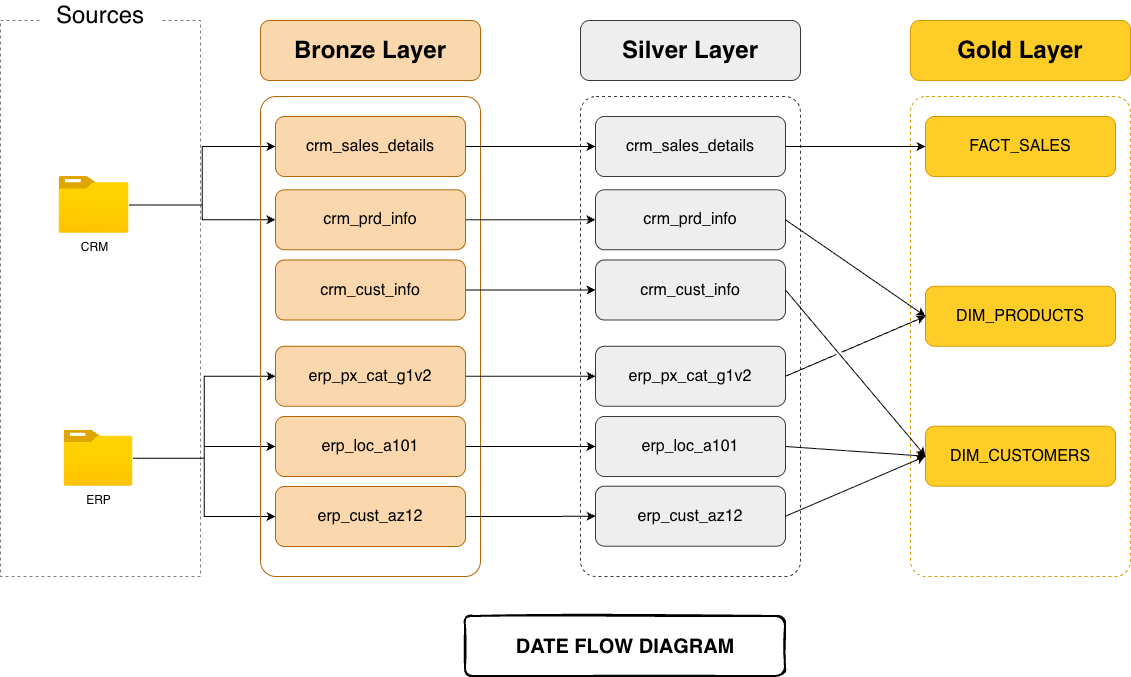

The diagram above was exported from draw.io. Its source (the exported page's mxGraphModel, read from the mxfile embedded in the PNG):
<mxGraphModel dx="1357" dy="1041" grid="1" gridSize="10" guides="1" tooltips="1" connect="1" arrows="1" fold="1" page="0" pageScale="1" pageWidth="1169" pageHeight="827" math="0" shadow="0">
  <root>
    <mxCell id="0" />
    <mxCell id="1" parent="0" />
    <mxCell id="G2LGoa47AEoQGwF_8iid-1" parent="1" style="rounded=0;whiteSpace=wrap;html=1;dashed=1;fillColor=none;strokeColor=#808080;" value="" vertex="1">
      <mxGeometry height="556" width="200" x="70" y="164" as="geometry" />
    </mxCell>
    <mxCell id="G2LGoa47AEoQGwF_8iid-2" parent="1" style="rounded=1;whiteSpace=wrap;html=1;fontSize=24;fillColor=default;strokeColor=none;arcSize=6;" value="Sources" vertex="1">
      <mxGeometry height="30" width="120" x="110" y="144" as="geometry" />
    </mxCell>
    <mxCell id="G2LGoa47AEoQGwF_8iid-18" edge="1" parent="1" source="G2LGoa47AEoQGwF_8iid-3" style="edgeStyle=orthogonalEdgeStyle;rounded=0;orthogonalLoop=1;jettySize=auto;html=1;entryX=0;entryY=0.5;entryDx=0;entryDy=0;" target="G2LGoa47AEoQGwF_8iid-12">
      <mxGeometry relative="1" as="geometry" />
    </mxCell>
    <mxCell id="G2LGoa47AEoQGwF_8iid-19" edge="1" parent="1" source="G2LGoa47AEoQGwF_8iid-3" style="edgeStyle=orthogonalEdgeStyle;rounded=0;orthogonalLoop=1;jettySize=auto;html=1;entryX=0;entryY=0.5;entryDx=0;entryDy=0;" target="G2LGoa47AEoQGwF_8iid-13">
      <mxGeometry relative="1" as="geometry" />
    </mxCell>
    <mxCell id="G2LGoa47AEoQGwF_8iid-3" parent="1" style="image;aspect=fixed;html=1;points=[];align=center;fontSize=12;image=img/lib/azure2/general/Folder_Blank.svg;" value="CRM" vertex="1">
      <mxGeometry height="56.81" width="70" x="128.5" y="320" as="geometry" />
    </mxCell>
    <mxCell id="G2LGoa47AEoQGwF_8iid-23" edge="1" parent="1" source="G2LGoa47AEoQGwF_8iid-5" style="edgeStyle=orthogonalEdgeStyle;rounded=0;orthogonalLoop=1;jettySize=auto;html=1;entryX=0;entryY=0.5;entryDx=0;entryDy=0;" target="G2LGoa47AEoQGwF_8iid-14">
      <mxGeometry relative="1" as="geometry" />
    </mxCell>
    <mxCell id="G2LGoa47AEoQGwF_8iid-24" edge="1" parent="1" source="G2LGoa47AEoQGwF_8iid-5" style="edgeStyle=orthogonalEdgeStyle;rounded=0;orthogonalLoop=1;jettySize=auto;html=1;entryX=0;entryY=0.5;entryDx=0;entryDy=0;" target="G2LGoa47AEoQGwF_8iid-15">
      <mxGeometry relative="1" as="geometry" />
    </mxCell>
    <mxCell id="G2LGoa47AEoQGwF_8iid-25" edge="1" parent="1" source="G2LGoa47AEoQGwF_8iid-5" style="edgeStyle=orthogonalEdgeStyle;rounded=0;orthogonalLoop=1;jettySize=auto;html=1;entryX=0;entryY=0.5;entryDx=0;entryDy=0;" target="G2LGoa47AEoQGwF_8iid-16">
      <mxGeometry relative="1" as="geometry" />
    </mxCell>
    <mxCell id="G2LGoa47AEoQGwF_8iid-5" parent="1" style="image;aspect=fixed;html=1;points=[];align=center;fontSize=12;image=img/lib/azure2/general/Folder_Blank.svg;" value="ERP" vertex="1">
      <mxGeometry height="56.00000000000001" width="69" x="133.5" y="573.6999999999999" as="geometry" />
    </mxCell>
    <mxCell id="G2LGoa47AEoQGwF_8iid-9" parent="1" style="rounded=1;whiteSpace=wrap;html=1;fillColor=none;strokeColor=#b46504;strokeWidth=1;arcSize=7;" value="" vertex="1">
      <mxGeometry height="480" width="220" x="330" y="240" as="geometry" />
    </mxCell>
    <mxCell id="G2LGoa47AEoQGwF_8iid-10" parent="1" style="rounded=1;whiteSpace=wrap;html=1;fillColor=#fad7ac;strokeColor=#b46504;" value="&lt;font style=&quot;font-size: 24px;&quot;&gt;&lt;b&gt;Bronze Layer&lt;/b&gt;&lt;/font&gt;" vertex="1">
      <mxGeometry height="60" width="220" x="330" y="164" as="geometry" />
    </mxCell>
    <mxCell id="G2LGoa47AEoQGwF_8iid-34" edge="1" parent="1" source="G2LGoa47AEoQGwF_8iid-11" style="edgeStyle=orthogonalEdgeStyle;rounded=0;orthogonalLoop=1;jettySize=auto;html=1;entryX=0;entryY=0.5;entryDx=0;entryDy=0;" target="G2LGoa47AEoQGwF_8iid-28">
      <mxGeometry relative="1" as="geometry" />
    </mxCell>
    <mxCell id="G2LGoa47AEoQGwF_8iid-11" parent="1" style="rounded=1;whiteSpace=wrap;html=1;fillColor=#fad7ac;strokeColor=#b46504;fontSize=16;" value="&lt;font&gt;crm_cust_info&lt;/font&gt;" vertex="1">
      <mxGeometry height="60" width="190" x="345" y="403.5" as="geometry" />
    </mxCell>
    <mxCell id="G2LGoa47AEoQGwF_8iid-35" edge="1" parent="1" source="G2LGoa47AEoQGwF_8iid-12" style="edgeStyle=orthogonalEdgeStyle;rounded=0;orthogonalLoop=1;jettySize=auto;html=1;" target="G2LGoa47AEoQGwF_8iid-29">
      <mxGeometry relative="1" as="geometry" />
    </mxCell>
    <mxCell id="G2LGoa47AEoQGwF_8iid-12" parent="1" style="rounded=1;whiteSpace=wrap;html=1;fillColor=#fad7ac;strokeColor=#b46504;fontSize=16;" value="&lt;font&gt;crm_prd_info&lt;/font&gt;" vertex="1">
      <mxGeometry height="60" width="190" x="345" y="333.27" as="geometry" />
    </mxCell>
    <mxCell id="G2LGoa47AEoQGwF_8iid-36" edge="1" parent="1" source="G2LGoa47AEoQGwF_8iid-13" style="edgeStyle=orthogonalEdgeStyle;rounded=0;orthogonalLoop=1;jettySize=auto;html=1;" target="G2LGoa47AEoQGwF_8iid-30">
      <mxGeometry relative="1" as="geometry" />
    </mxCell>
    <mxCell id="G2LGoa47AEoQGwF_8iid-13" parent="1" style="rounded=1;whiteSpace=wrap;html=1;fillColor=#fad7ac;strokeColor=#b46504;fontSize=16;" value="&lt;font&gt;crm_sales_details&lt;/font&gt;" vertex="1">
      <mxGeometry height="60" width="190" x="345" y="260" as="geometry" />
    </mxCell>
    <mxCell id="G2LGoa47AEoQGwF_8iid-37" edge="1" parent="1" source="G2LGoa47AEoQGwF_8iid-14" style="edgeStyle=orthogonalEdgeStyle;rounded=0;orthogonalLoop=1;jettySize=auto;html=1;entryX=0;entryY=0.5;entryDx=0;entryDy=0;" target="G2LGoa47AEoQGwF_8iid-31">
      <mxGeometry relative="1" as="geometry" />
    </mxCell>
    <mxCell id="G2LGoa47AEoQGwF_8iid-14" parent="1" style="rounded=1;whiteSpace=wrap;html=1;fillColor=#fad7ac;strokeColor=#b46504;fontSize=16;" value="&lt;font&gt;erp_loc_a101&lt;/font&gt;" vertex="1">
      <mxGeometry height="60" width="190" x="345" y="560" as="geometry" />
    </mxCell>
    <mxCell id="G2LGoa47AEoQGwF_8iid-38" edge="1" parent="1" source="G2LGoa47AEoQGwF_8iid-15" style="edgeStyle=orthogonalEdgeStyle;rounded=0;orthogonalLoop=1;jettySize=auto;html=1;" target="G2LGoa47AEoQGwF_8iid-32">
      <mxGeometry relative="1" as="geometry" />
    </mxCell>
    <mxCell id="G2LGoa47AEoQGwF_8iid-15" parent="1" style="rounded=1;whiteSpace=wrap;html=1;fillColor=#fad7ac;strokeColor=#b46504;fontSize=16;" value="&lt;font&gt;erp_cust_az12&lt;/font&gt;" vertex="1">
      <mxGeometry height="60" width="190" x="345" y="630" as="geometry" />
    </mxCell>
    <mxCell id="G2LGoa47AEoQGwF_8iid-39" edge="1" parent="1" source="G2LGoa47AEoQGwF_8iid-16" style="edgeStyle=orthogonalEdgeStyle;rounded=0;orthogonalLoop=1;jettySize=auto;html=1;" target="G2LGoa47AEoQGwF_8iid-33">
      <mxGeometry relative="1" as="geometry" />
    </mxCell>
    <mxCell id="G2LGoa47AEoQGwF_8iid-16" parent="1" style="rounded=1;whiteSpace=wrap;html=1;fillColor=#fad7ac;strokeColor=#b46504;fontSize=16;" value="&lt;font&gt;erp_px_cat_g1v2&lt;/font&gt;" vertex="1">
      <mxGeometry height="60" width="190" x="345" y="489.77" as="geometry" />
    </mxCell>
    <mxCell id="G2LGoa47AEoQGwF_8iid-26" parent="1" style="rounded=1;whiteSpace=wrap;html=1;fillColor=none;strokeColor=#36393d;strokeWidth=1;arcSize=7;dashed=1;" value="" vertex="1">
      <mxGeometry height="480" width="220" x="650" y="240" as="geometry" />
    </mxCell>
    <mxCell id="G2LGoa47AEoQGwF_8iid-27" parent="1" style="rounded=1;whiteSpace=wrap;html=1;fillColor=#eeeeee;strokeColor=#36393d;" value="&lt;font style=&quot;font-size: 24px;&quot;&gt;&lt;b&gt;Silver Layer&lt;/b&gt;&lt;/font&gt;" vertex="1">
      <mxGeometry height="60" width="220" x="650" y="164" as="geometry" />
    </mxCell>
    <mxCell id="G2LGoa47AEoQGwF_8iid-28" parent="1" style="rounded=1;whiteSpace=wrap;html=1;fillColor=#eeeeee;strokeColor=#36393d;fontSize=16;" value="&lt;font&gt;crm_cust_info&lt;/font&gt;" vertex="1">
      <mxGeometry height="60" width="190" x="665" y="403.5" as="geometry" />
    </mxCell>
    <mxCell id="G2LGoa47AEoQGwF_8iid-29" parent="1" style="rounded=1;whiteSpace=wrap;html=1;fillColor=#eeeeee;strokeColor=#36393d;fontSize=16;" value="&lt;font&gt;crm_prd_info&lt;/font&gt;" vertex="1">
      <mxGeometry height="60" width="190" x="665" y="333.27" as="geometry" />
    </mxCell>
    <mxCell id="G2LGoa47AEoQGwF_8iid-30" parent="1" style="rounded=1;whiteSpace=wrap;html=1;fillColor=#eeeeee;strokeColor=#36393d;fontSize=16;" value="&lt;font&gt;crm_sales_details&lt;/font&gt;" vertex="1">
      <mxGeometry height="60" width="190" x="665" y="260" as="geometry" />
    </mxCell>
    <mxCell id="G2LGoa47AEoQGwF_8iid-31" parent="1" style="rounded=1;whiteSpace=wrap;html=1;fillColor=#eeeeee;strokeColor=#36393d;fontSize=16;" value="&lt;font&gt;erp_loc_a101&lt;/font&gt;" vertex="1">
      <mxGeometry height="60" width="190" x="665" y="560" as="geometry" />
    </mxCell>
    <mxCell id="G2LGoa47AEoQGwF_8iid-32" parent="1" style="rounded=1;whiteSpace=wrap;html=1;fillColor=#eeeeee;strokeColor=#36393d;fontSize=16;" value="&lt;font&gt;erp_cust_az12&lt;/font&gt;" vertex="1">
      <mxGeometry height="60" width="190" x="665" y="629.6999999999999" as="geometry" />
    </mxCell>
    <mxCell id="G2LGoa47AEoQGwF_8iid-33" parent="1" style="rounded=1;whiteSpace=wrap;html=1;fillColor=#eeeeee;strokeColor=#36393d;fontSize=16;" value="&lt;font&gt;erp_px_cat_g1v2&lt;/font&gt;" vertex="1">
      <mxGeometry height="60" width="190" x="665" y="489.77" as="geometry" />
    </mxCell>
    <mxCell id="G2LGoa47AEoQGwF_8iid-40" parent="1" style="rounded=1;whiteSpace=wrap;html=1;fillColor=none;strokeColor=#d79b00;strokeWidth=1;arcSize=7;dashed=1;gradientColor=none;" value="" vertex="1">
      <mxGeometry height="480" width="220" x="980" y="240" as="geometry" />
    </mxCell>
    <mxCell id="G2LGoa47AEoQGwF_8iid-41" parent="1" style="rounded=1;whiteSpace=wrap;html=1;fillColor=#ffcd28;strokeColor=#d79b00;gradientColor=none;" value="&lt;font style=&quot;font-size: 24px;&quot;&gt;&lt;b&gt;Gold Layer&lt;/b&gt;&lt;/font&gt;" vertex="1">
      <mxGeometry height="60" width="220" x="980" y="164" as="geometry" />
    </mxCell>
    <mxCell id="G2LGoa47AEoQGwF_8iid-42" parent="1" style="rounded=1;whiteSpace=wrap;html=1;fillColor=#ffcd28;strokeColor=#d79b00;fontSize=16;gradientColor=none;" value="&lt;font&gt;DIM_CUSTOMERS&lt;/font&gt;" vertex="1">
      <mxGeometry height="60" width="190" x="995" y="569.7" as="geometry" />
    </mxCell>
    <mxCell id="G2LGoa47AEoQGwF_8iid-43" parent="1" style="rounded=1;whiteSpace=wrap;html=1;fillColor=#ffcd28;strokeColor=#d79b00;fontSize=16;gradientColor=none;" value="&lt;font&gt;DIM_PRODUCTS&lt;/font&gt;" vertex="1">
      <mxGeometry height="60" width="190" x="995" y="429.77" as="geometry" />
    </mxCell>
    <mxCell id="G2LGoa47AEoQGwF_8iid-44" parent="1" style="rounded=1;whiteSpace=wrap;html=1;fillColor=#ffcd28;strokeColor=#d79b00;fontSize=16;gradientColor=none;" value="&lt;font&gt;FACT_SALES&lt;/font&gt;" vertex="1">
      <mxGeometry height="60" width="190" x="995" y="260" as="geometry" />
    </mxCell>
    <mxCell id="G2LGoa47AEoQGwF_8iid-54" edge="1" parent="1" source="G2LGoa47AEoQGwF_8iid-28" style="endArrow=classic;html=1;rounded=0;entryX=0;entryY=0.5;entryDx=0;entryDy=0;exitX=1;exitY=0.5;exitDx=0;exitDy=0;shadow=0;flowAnimation=0;jumpStyle=gap;" target="G2LGoa47AEoQGwF_8iid-42" value="">
      <mxGeometry height="50" relative="1" width="50" as="geometry">
        <mxPoint x="735" y="110" as="sourcePoint" />
        <mxPoint x="975" y="100" as="targetPoint" />
      </mxGeometry>
    </mxCell>
    <mxCell id="G2LGoa47AEoQGwF_8iid-55" edge="1" parent="1" source="G2LGoa47AEoQGwF_8iid-29" style="endArrow=classic;html=1;rounded=0;entryX=0;entryY=0.5;entryDx=0;entryDy=0;exitX=1;exitY=0.5;exitDx=0;exitDy=0;shadow=0;flowAnimation=0;jumpStyle=gap;" target="G2LGoa47AEoQGwF_8iid-43" value="">
      <mxGeometry height="50" relative="1" width="50" as="geometry">
        <mxPoint x="850" y="-20" as="sourcePoint" />
        <mxPoint x="980" y="-20" as="targetPoint" />
      </mxGeometry>
    </mxCell>
    <mxCell id="G2LGoa47AEoQGwF_8iid-56" edge="1" parent="1" source="G2LGoa47AEoQGwF_8iid-33" style="endArrow=classic;html=1;rounded=0;entryX=0;entryY=0.5;entryDx=0;entryDy=0;exitX=1;exitY=0.5;exitDx=0;exitDy=0;shadow=0;flowAnimation=0;jumpStyle=gap;" target="G2LGoa47AEoQGwF_8iid-43" value="">
      <mxGeometry height="50" relative="1" width="50" as="geometry">
        <mxPoint x="845" y="800" as="sourcePoint" />
        <mxPoint x="975" y="897" as="targetPoint" />
      </mxGeometry>
    </mxCell>
    <mxCell id="G2LGoa47AEoQGwF_8iid-57" edge="1" parent="1" source="G2LGoa47AEoQGwF_8iid-31" style="endArrow=classic;html=1;rounded=0;entryX=0;entryY=0.5;entryDx=0;entryDy=0;exitX=1;exitY=0.5;exitDx=0;exitDy=0;shadow=0;flowAnimation=0;jumpStyle=gap;" target="G2LGoa47AEoQGwF_8iid-42" value="">
      <mxGeometry height="50" relative="1" width="50" as="geometry">
        <mxPoint x="830" y="40" as="sourcePoint" />
        <mxPoint x="960" y="137" as="targetPoint" />
      </mxGeometry>
    </mxCell>
    <mxCell id="G2LGoa47AEoQGwF_8iid-58" edge="1" parent="1" source="G2LGoa47AEoQGwF_8iid-32" style="endArrow=classic;html=1;rounded=0;entryX=0;entryY=0.5;entryDx=0;entryDy=0;exitX=1;exitY=0.5;exitDx=0;exitDy=0;shadow=0;flowAnimation=0;jumpStyle=gap;" target="G2LGoa47AEoQGwF_8iid-42" value="">
      <mxGeometry height="50" relative="1" width="50" as="geometry">
        <mxPoint x="790" y="1020" as="sourcePoint" />
        <mxPoint x="920" y="780" as="targetPoint" />
      </mxGeometry>
    </mxCell>
    <mxCell id="G2LGoa47AEoQGwF_8iid-60" edge="1" parent="1" source="G2LGoa47AEoQGwF_8iid-30" style="endArrow=classic;html=1;rounded=0;entryX=0;entryY=0.5;entryDx=0;entryDy=0;exitX=1;exitY=0.5;exitDx=0;exitDy=0;shadow=0;flowAnimation=0;jumpStyle=gap;" target="G2LGoa47AEoQGwF_8iid-44" value="">
      <mxGeometry height="50" relative="1" width="50" as="geometry">
        <mxPoint x="890" as="sourcePoint" />
        <mxPoint x="1020" as="targetPoint" />
      </mxGeometry>
    </mxCell>
    <mxCell id="G2LGoa47AEoQGwF_8iid-61" parent="1" style="rounded=1;whiteSpace=wrap;html=1;strokeWidth=2;fillWeight=4;hachureGap=8;hachureAngle=45;fillColor=none;sketch=1;fontSize=20;fontStyle=1" value="DATE FLOW DIAGRAM" vertex="1">
      <mxGeometry height="60" width="320" x="535" y="760" as="geometry" />
    </mxCell>
  </root>
</mxGraphModel>